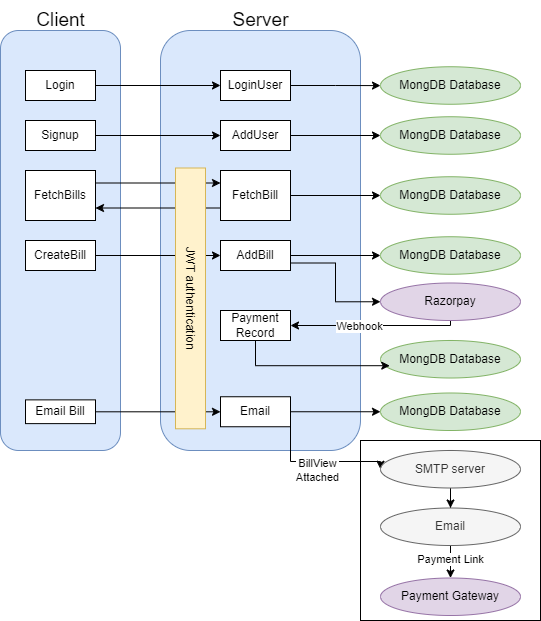

The diagram above was exported from draw.io. Its source (the exported page's mxGraphModel, read from the mxfile embedded in the PNG):
<mxGraphModel dx="1434" dy="744" grid="1" gridSize="10" guides="1" tooltips="1" connect="1" arrows="1" fold="1" page="1" pageScale="1" pageWidth="850" pageHeight="1100" math="0" shadow="0">
  <root>
    <mxCell id="0" />
    <mxCell id="1" parent="0" />
    <mxCell id="Zi3AE4Q9Gc7GogC3hbp7-57" value="" style="rounded=0;whiteSpace=wrap;html=1;" vertex="1" parent="1">
      <mxGeometry x="450" y="550" width="180" height="180" as="geometry" />
    </mxCell>
    <mxCell id="Zi3AE4Q9Gc7GogC3hbp7-1" value="" style="rounded=1;whiteSpace=wrap;html=1;fillColor=#dae8fc;strokeColor=#6c8ebf;" vertex="1" parent="1">
      <mxGeometry x="90" y="140" width="120" height="420" as="geometry" />
    </mxCell>
    <mxCell id="Zi3AE4Q9Gc7GogC3hbp7-2" value="&lt;font style=&quot;font-size: 19px;&quot;&gt;Client&lt;/font&gt;" style="text;html=1;align=center;verticalAlign=middle;resizable=0;points=[];autosize=1;strokeColor=none;fillColor=none;" vertex="1" parent="1">
      <mxGeometry x="115" y="110" width="70" height="40" as="geometry" />
    </mxCell>
    <mxCell id="Zi3AE4Q9Gc7GogC3hbp7-3" value="" style="rounded=1;whiteSpace=wrap;html=1;fillColor=#dae8fc;strokeColor=#6c8ebf;" vertex="1" parent="1">
      <mxGeometry x="250" y="140" width="200" height="420" as="geometry" />
    </mxCell>
    <mxCell id="Zi3AE4Q9Gc7GogC3hbp7-4" value="&lt;font style=&quot;font-size: 19px;&quot;&gt;Server&lt;/font&gt;" style="text;html=1;align=center;verticalAlign=middle;resizable=0;points=[];autosize=1;strokeColor=none;fillColor=none;" vertex="1" parent="1">
      <mxGeometry x="310" y="110" width="80" height="40" as="geometry" />
    </mxCell>
    <mxCell id="Zi3AE4Q9Gc7GogC3hbp7-21" style="edgeStyle=orthogonalEdgeStyle;rounded=0;orthogonalLoop=1;jettySize=auto;html=1;entryX=0;entryY=0.5;entryDx=0;entryDy=0;" edge="1" parent="1" source="Zi3AE4Q9Gc7GogC3hbp7-7" target="Zi3AE4Q9Gc7GogC3hbp7-16">
      <mxGeometry relative="1" as="geometry" />
    </mxCell>
    <mxCell id="Zi3AE4Q9Gc7GogC3hbp7-7" value="Login" style="rounded=0;whiteSpace=wrap;html=1;" vertex="1" parent="1">
      <mxGeometry x="115" y="180" width="70" height="30" as="geometry" />
    </mxCell>
    <mxCell id="Zi3AE4Q9Gc7GogC3hbp7-22" style="edgeStyle=orthogonalEdgeStyle;rounded=0;orthogonalLoop=1;jettySize=auto;html=1;" edge="1" parent="1" source="Zi3AE4Q9Gc7GogC3hbp7-8" target="Zi3AE4Q9Gc7GogC3hbp7-17">
      <mxGeometry relative="1" as="geometry" />
    </mxCell>
    <mxCell id="Zi3AE4Q9Gc7GogC3hbp7-8" value="Signup&lt;span style=&quot;color: rgba(0, 0, 0, 0); font-family: monospace; font-size: 0px; text-align: start; text-wrap: nowrap;&quot;&gt;%3CmxGraphModel%3E%3Croot%3E%3CmxCell%20id%3D%220%22%2F%3E%3CmxCell%20id%3D%221%22%20parent%3D%220%22%2F%3E%3CmxCell%20id%3D%222%22%20value%3D%22Login%22%20style%3D%22rounded%3D0%3BwhiteSpace%3Dwrap%3Bhtml%3D1%3B%22%20vertex%3D%221%22%20parent%3D%221%22%3E%3CmxGeometry%20x%3D%22115%22%20y%3D%22180%22%20width%3D%2270%22%20height%3D%2230%22%20as%3D%22geometry%22%2F%3E%3C%2FmxCell%3E%3C%2Froot%3E%3C%2FmxGraphModel%3E&lt;/span&gt;" style="rounded=0;whiteSpace=wrap;html=1;" vertex="1" parent="1">
      <mxGeometry x="115" y="230" width="70" height="30" as="geometry" />
    </mxCell>
    <mxCell id="Zi3AE4Q9Gc7GogC3hbp7-9" value="FetchBills&lt;span style=&quot;color: rgba(0, 0, 0, 0); font-family: monospace; font-size: 0px; text-align: start; text-wrap: nowrap;&quot;&gt;%3CmxGraphModel%3E%3Croot%3E%3CmxCell%20id%3D%220%22%2F%3E%3CmxCell%20id%3D%221%22%20parent%3D%220%22%2F%3E%3CmxCell%20id%3D%222%22%20value%3D%22Login%22%20style%3D%22rounded%3D0%3BwhiteSpace%3Dwrap%3Bhtml%3D1%3B%22%20vertex%3D%221%22%20parent%3D%221%22%3E%3CmxGeometry%20x%3D%22115%22%20y%3D%22180%22%20width%3D%2270%22%20height%3D%2230%22%20as%3D%22geometry%22%2F%3E%3C%2FmxCell%3E%3C%2Froot%3E%3C%2FmxGraphModel%3E&lt;/span&gt;" style="rounded=0;whiteSpace=wrap;html=1;" vertex="1" parent="1">
      <mxGeometry x="115" y="280" width="70" height="50" as="geometry" />
    </mxCell>
    <mxCell id="Zi3AE4Q9Gc7GogC3hbp7-24" style="edgeStyle=orthogonalEdgeStyle;rounded=0;orthogonalLoop=1;jettySize=auto;html=1;entryX=0;entryY=0.5;entryDx=0;entryDy=0;" edge="1" parent="1" source="Zi3AE4Q9Gc7GogC3hbp7-10" target="Zi3AE4Q9Gc7GogC3hbp7-19">
      <mxGeometry relative="1" as="geometry" />
    </mxCell>
    <mxCell id="Zi3AE4Q9Gc7GogC3hbp7-10" value="CreateBill" style="rounded=0;whiteSpace=wrap;html=1;" vertex="1" parent="1">
      <mxGeometry x="115" y="350" width="70" height="30" as="geometry" />
    </mxCell>
    <mxCell id="Zi3AE4Q9Gc7GogC3hbp7-25" style="edgeStyle=orthogonalEdgeStyle;rounded=0;orthogonalLoop=1;jettySize=auto;html=1;" edge="1" parent="1" source="Zi3AE4Q9Gc7GogC3hbp7-12" target="Zi3AE4Q9Gc7GogC3hbp7-20">
      <mxGeometry relative="1" as="geometry" />
    </mxCell>
    <mxCell id="Zi3AE4Q9Gc7GogC3hbp7-12" value="Email Bill" style="rounded=0;whiteSpace=wrap;html=1;" vertex="1" parent="1">
      <mxGeometry x="115" y="509.37" width="70" height="23.75" as="geometry" />
    </mxCell>
    <mxCell id="Zi3AE4Q9Gc7GogC3hbp7-13" style="edgeStyle=orthogonalEdgeStyle;rounded=0;orthogonalLoop=1;jettySize=auto;html=1;exitX=0.5;exitY=1;exitDx=0;exitDy=0;" edge="1" parent="1">
      <mxGeometry relative="1" as="geometry">
        <mxPoint x="150" y="572.5" as="sourcePoint" />
        <mxPoint x="150" y="572.5" as="targetPoint" />
      </mxGeometry>
    </mxCell>
    <mxCell id="Zi3AE4Q9Gc7GogC3hbp7-26" style="edgeStyle=orthogonalEdgeStyle;rounded=0;orthogonalLoop=1;jettySize=auto;html=1;" edge="1" parent="1" source="Zi3AE4Q9Gc7GogC3hbp7-16" target="Zi3AE4Q9Gc7GogC3hbp7-27">
      <mxGeometry relative="1" as="geometry">
        <mxPoint x="490" y="195" as="targetPoint" />
      </mxGeometry>
    </mxCell>
    <mxCell id="Zi3AE4Q9Gc7GogC3hbp7-16" value="LoginUser" style="rounded=0;whiteSpace=wrap;html=1;" vertex="1" parent="1">
      <mxGeometry x="310" y="180" width="70" height="30" as="geometry" />
    </mxCell>
    <mxCell id="Zi3AE4Q9Gc7GogC3hbp7-30" style="edgeStyle=orthogonalEdgeStyle;rounded=0;orthogonalLoop=1;jettySize=auto;html=1;exitX=1;exitY=0.5;exitDx=0;exitDy=0;entryX=0;entryY=0.5;entryDx=0;entryDy=0;" edge="1" parent="1" source="Zi3AE4Q9Gc7GogC3hbp7-17" target="Zi3AE4Q9Gc7GogC3hbp7-29">
      <mxGeometry relative="1" as="geometry" />
    </mxCell>
    <mxCell id="Zi3AE4Q9Gc7GogC3hbp7-17" value="AddUser" style="rounded=0;whiteSpace=wrap;html=1;" vertex="1" parent="1">
      <mxGeometry x="310" y="230" width="70" height="30" as="geometry" />
    </mxCell>
    <mxCell id="Zi3AE4Q9Gc7GogC3hbp7-31" style="edgeStyle=orthogonalEdgeStyle;rounded=0;orthogonalLoop=1;jettySize=auto;html=1;entryX=0;entryY=0.5;entryDx=0;entryDy=0;" edge="1" parent="1" source="Zi3AE4Q9Gc7GogC3hbp7-18" target="Zi3AE4Q9Gc7GogC3hbp7-32">
      <mxGeometry relative="1" as="geometry">
        <mxPoint x="480" y="295" as="targetPoint" />
      </mxGeometry>
    </mxCell>
    <mxCell id="Zi3AE4Q9Gc7GogC3hbp7-34" style="edgeStyle=orthogonalEdgeStyle;rounded=0;orthogonalLoop=1;jettySize=auto;html=1;exitX=0;exitY=0.75;exitDx=0;exitDy=0;entryX=1;entryY=0.75;entryDx=0;entryDy=0;" edge="1" parent="1" source="Zi3AE4Q9Gc7GogC3hbp7-18" target="Zi3AE4Q9Gc7GogC3hbp7-9">
      <mxGeometry relative="1" as="geometry" />
    </mxCell>
    <mxCell id="Zi3AE4Q9Gc7GogC3hbp7-18" value="FetchBill" style="rounded=0;whiteSpace=wrap;html=1;" vertex="1" parent="1">
      <mxGeometry x="310" y="280" width="70" height="50" as="geometry" />
    </mxCell>
    <mxCell id="Zi3AE4Q9Gc7GogC3hbp7-37" style="edgeStyle=orthogonalEdgeStyle;rounded=0;orthogonalLoop=1;jettySize=auto;html=1;entryX=0;entryY=0.5;entryDx=0;entryDy=0;" edge="1" parent="1" source="Zi3AE4Q9Gc7GogC3hbp7-19" target="Zi3AE4Q9Gc7GogC3hbp7-36">
      <mxGeometry relative="1" as="geometry" />
    </mxCell>
    <mxCell id="Zi3AE4Q9Gc7GogC3hbp7-39" style="edgeStyle=orthogonalEdgeStyle;rounded=0;orthogonalLoop=1;jettySize=auto;html=1;exitX=1;exitY=0.75;exitDx=0;exitDy=0;entryX=0;entryY=0.5;entryDx=0;entryDy=0;" edge="1" parent="1" source="Zi3AE4Q9Gc7GogC3hbp7-19" target="Zi3AE4Q9Gc7GogC3hbp7-38">
      <mxGeometry relative="1" as="geometry" />
    </mxCell>
    <mxCell id="Zi3AE4Q9Gc7GogC3hbp7-19" value="AddBill&lt;span style=&quot;color: rgba(0, 0, 0, 0); font-family: monospace; font-size: 0px; text-align: start; text-wrap: nowrap;&quot;&gt;%3CmxGraphModel%3E%3Croot%3E%3CmxCell%20id%3D%220%22%2F%3E%3CmxCell%20id%3D%221%22%20parent%3D%220%22%2F%3E%3CmxCell%20id%3D%222%22%20value%3D%22FetchBill%22%20style%3D%22rounded%3D0%3BwhiteSpace%3Dwrap%3Bhtml%3D1%3B%22%20vertex%3D%221%22%20parent%3D%221%22%3E%3CmxGeometry%20x%3D%22310%22%20y%3D%22280%22%20width%3D%2270%22%20height%3D%2230%22%20as%3D%22geometry%22%2F%3E%3C%2FmxCell%3E%3C%2Froot%3E%3C%2FmxGraphModel%3E&lt;/span&gt;" style="rounded=0;whiteSpace=wrap;html=1;" vertex="1" parent="1">
      <mxGeometry x="310" y="350" width="70" height="30" as="geometry" />
    </mxCell>
    <mxCell id="Zi3AE4Q9Gc7GogC3hbp7-41" style="edgeStyle=orthogonalEdgeStyle;rounded=0;orthogonalLoop=1;jettySize=auto;html=1;entryX=0;entryY=0.5;entryDx=0;entryDy=0;" edge="1" parent="1" source="Zi3AE4Q9Gc7GogC3hbp7-20" target="Zi3AE4Q9Gc7GogC3hbp7-40">
      <mxGeometry relative="1" as="geometry" />
    </mxCell>
    <mxCell id="Zi3AE4Q9Gc7GogC3hbp7-43" style="edgeStyle=orthogonalEdgeStyle;rounded=0;orthogonalLoop=1;jettySize=auto;html=1;exitX=1;exitY=0.75;exitDx=0;exitDy=0;entryX=0;entryY=0.5;entryDx=0;entryDy=0;" edge="1" parent="1" source="Zi3AE4Q9Gc7GogC3hbp7-20" target="Zi3AE4Q9Gc7GogC3hbp7-42">
      <mxGeometry relative="1" as="geometry">
        <Array as="points">
          <mxPoint x="390" y="571" />
          <mxPoint x="430" y="571" />
        </Array>
      </mxGeometry>
    </mxCell>
    <mxCell id="Zi3AE4Q9Gc7GogC3hbp7-50" value="BillView&lt;div&gt;Attached&lt;/div&gt;" style="edgeLabel;html=1;align=center;verticalAlign=middle;resizable=0;points=[];" vertex="1" connectable="0" parent="Zi3AE4Q9Gc7GogC3hbp7-43">
      <mxGeometry x="0.229" relative="1" as="geometry">
        <mxPoint x="-17" y="8" as="offset" />
      </mxGeometry>
    </mxCell>
    <mxCell id="Zi3AE4Q9Gc7GogC3hbp7-20" value="Email" style="rounded=0;whiteSpace=wrap;html=1;" vertex="1" parent="1">
      <mxGeometry x="310" y="506.25" width="70" height="30" as="geometry" />
    </mxCell>
    <mxCell id="Zi3AE4Q9Gc7GogC3hbp7-27" value="MongDB Database" style="ellipse;whiteSpace=wrap;html=1;fillColor=#d5e8d4;strokeColor=#82b366;" vertex="1" parent="1">
      <mxGeometry x="470" y="176.25" width="140" height="37.5" as="geometry" />
    </mxCell>
    <mxCell id="Zi3AE4Q9Gc7GogC3hbp7-29" value="MongDB Database" style="ellipse;whiteSpace=wrap;html=1;fillColor=#d5e8d4;strokeColor=#82b366;" vertex="1" parent="1">
      <mxGeometry x="470" y="226.25" width="140" height="37.5" as="geometry" />
    </mxCell>
    <mxCell id="Zi3AE4Q9Gc7GogC3hbp7-32" value="MongDB Database" style="ellipse;whiteSpace=wrap;html=1;fillColor=#d5e8d4;strokeColor=#82b366;" vertex="1" parent="1">
      <mxGeometry x="470" y="286.25" width="140" height="37.5" as="geometry" />
    </mxCell>
    <mxCell id="Zi3AE4Q9Gc7GogC3hbp7-33" value="" style="endArrow=classic;html=1;rounded=0;exitX=1;exitY=0.25;exitDx=0;exitDy=0;entryX=0;entryY=0.25;entryDx=0;entryDy=0;" edge="1" parent="1" source="Zi3AE4Q9Gc7GogC3hbp7-9" target="Zi3AE4Q9Gc7GogC3hbp7-18">
      <mxGeometry width="50" height="50" relative="1" as="geometry">
        <mxPoint x="400" y="400" as="sourcePoint" />
        <mxPoint x="450" y="350" as="targetPoint" />
      </mxGeometry>
    </mxCell>
    <mxCell id="Zi3AE4Q9Gc7GogC3hbp7-15" value="JWT authentication" style="rounded=0;whiteSpace=wrap;html=1;rotation=90;fillColor=#fff2cc;strokeColor=#d6b656;" vertex="1" parent="1">
      <mxGeometry x="149.61" y="392.89" width="260.78" height="30" as="geometry" />
    </mxCell>
    <mxCell id="Zi3AE4Q9Gc7GogC3hbp7-36" value="MongDB Database" style="ellipse;whiteSpace=wrap;html=1;fillColor=#d5e8d4;strokeColor=#82b366;" vertex="1" parent="1">
      <mxGeometry x="470" y="346.25" width="140" height="37.5" as="geometry" />
    </mxCell>
    <mxCell id="Zi3AE4Q9Gc7GogC3hbp7-45" style="edgeStyle=orthogonalEdgeStyle;rounded=0;orthogonalLoop=1;jettySize=auto;html=1;exitX=0.5;exitY=1;exitDx=0;exitDy=0;entryX=1;entryY=0.5;entryDx=0;entryDy=0;" edge="1" parent="1" source="Zi3AE4Q9Gc7GogC3hbp7-38" target="Zi3AE4Q9Gc7GogC3hbp7-44">
      <mxGeometry relative="1" as="geometry">
        <Array as="points">
          <mxPoint x="540" y="435" />
        </Array>
      </mxGeometry>
    </mxCell>
    <mxCell id="Zi3AE4Q9Gc7GogC3hbp7-47" value="Webhook" style="edgeLabel;html=1;align=center;verticalAlign=middle;resizable=0;points=[];" vertex="1" connectable="0" parent="Zi3AE4Q9Gc7GogC3hbp7-45">
      <mxGeometry x="-0.1097" y="-1" relative="1" as="geometry">
        <mxPoint x="-24" y="1" as="offset" />
      </mxGeometry>
    </mxCell>
    <mxCell id="Zi3AE4Q9Gc7GogC3hbp7-38" value="Razorpay" style="ellipse;whiteSpace=wrap;html=1;fillColor=#e1d5e7;strokeColor=#9673a6;" vertex="1" parent="1">
      <mxGeometry x="470" y="392.5" width="140" height="37.5" as="geometry" />
    </mxCell>
    <mxCell id="Zi3AE4Q9Gc7GogC3hbp7-40" value="MongDB Database" style="ellipse;whiteSpace=wrap;html=1;fillColor=#d5e8d4;strokeColor=#82b366;" vertex="1" parent="1">
      <mxGeometry x="470" y="502.5" width="140" height="37.5" as="geometry" />
    </mxCell>
    <mxCell id="Zi3AE4Q9Gc7GogC3hbp7-52" style="edgeStyle=orthogonalEdgeStyle;rounded=0;orthogonalLoop=1;jettySize=auto;html=1;entryX=0.5;entryY=0;entryDx=0;entryDy=0;" edge="1" parent="1" source="Zi3AE4Q9Gc7GogC3hbp7-42" target="Zi3AE4Q9Gc7GogC3hbp7-51">
      <mxGeometry relative="1" as="geometry" />
    </mxCell>
    <mxCell id="Zi3AE4Q9Gc7GogC3hbp7-42" value="SMTP server" style="ellipse;whiteSpace=wrap;html=1;fillColor=#f5f5f5;fontColor=#333333;strokeColor=#666666;" vertex="1" parent="1">
      <mxGeometry x="470" y="560" width="140" height="37.5" as="geometry" />
    </mxCell>
    <mxCell id="Zi3AE4Q9Gc7GogC3hbp7-44" value="Payment Record" style="rounded=0;whiteSpace=wrap;html=1;" vertex="1" parent="1">
      <mxGeometry x="310" y="420" width="70" height="30" as="geometry" />
    </mxCell>
    <mxCell id="Zi3AE4Q9Gc7GogC3hbp7-48" value="MongDB Database" style="ellipse;whiteSpace=wrap;html=1;fillColor=#d5e8d4;strokeColor=#82b366;" vertex="1" parent="1">
      <mxGeometry x="470" y="450" width="140" height="37.5" as="geometry" />
    </mxCell>
    <mxCell id="Zi3AE4Q9Gc7GogC3hbp7-49" style="edgeStyle=orthogonalEdgeStyle;rounded=0;orthogonalLoop=1;jettySize=auto;html=1;entryX=0.066;entryY=0.672;entryDx=0;entryDy=0;entryPerimeter=0;exitX=0.5;exitY=1;exitDx=0;exitDy=0;" edge="1" parent="1" source="Zi3AE4Q9Gc7GogC3hbp7-44" target="Zi3AE4Q9Gc7GogC3hbp7-48">
      <mxGeometry relative="1" as="geometry" />
    </mxCell>
    <mxCell id="Zi3AE4Q9Gc7GogC3hbp7-55" style="edgeStyle=orthogonalEdgeStyle;rounded=0;orthogonalLoop=1;jettySize=auto;html=1;entryX=0.5;entryY=0;entryDx=0;entryDy=0;" edge="1" parent="1" source="Zi3AE4Q9Gc7GogC3hbp7-51" target="Zi3AE4Q9Gc7GogC3hbp7-54">
      <mxGeometry relative="1" as="geometry" />
    </mxCell>
    <mxCell id="Zi3AE4Q9Gc7GogC3hbp7-56" value="Payment Link" style="edgeLabel;html=1;align=center;verticalAlign=middle;resizable=0;points=[];" vertex="1" connectable="0" parent="Zi3AE4Q9Gc7GogC3hbp7-55">
      <mxGeometry x="-0.2122" y="-1" relative="1" as="geometry">
        <mxPoint y="-6" as="offset" />
      </mxGeometry>
    </mxCell>
    <mxCell id="Zi3AE4Q9Gc7GogC3hbp7-51" value="Email" style="ellipse;whiteSpace=wrap;html=1;fillColor=#f5f5f5;fontColor=#333333;strokeColor=#666666;" vertex="1" parent="1">
      <mxGeometry x="470" y="617.5" width="140" height="37.5" as="geometry" />
    </mxCell>
    <mxCell id="Zi3AE4Q9Gc7GogC3hbp7-54" value="Payment Gateway" style="ellipse;whiteSpace=wrap;html=1;fillColor=#e1d5e7;strokeColor=#9673a6;" vertex="1" parent="1">
      <mxGeometry x="470" y="687.5" width="140" height="37.5" as="geometry" />
    </mxCell>
  </root>
</mxGraphModel>